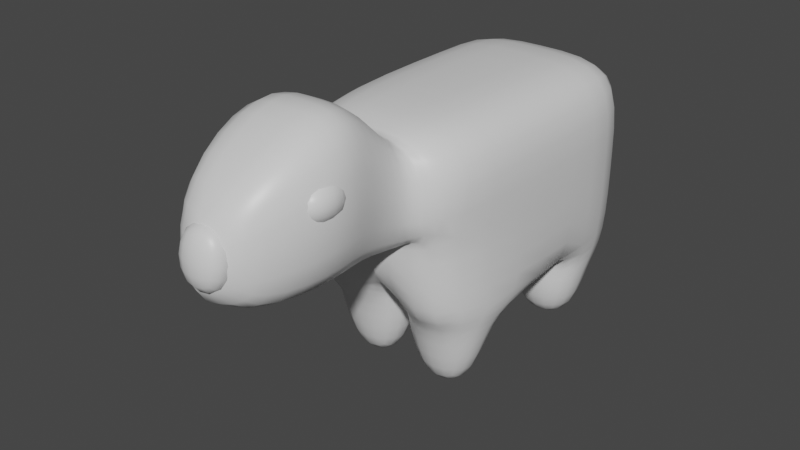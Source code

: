 # Source: Capybara.blend  (saved by Blender 2.91.10; exported with 4.5.12 LTS)
import bpy
from mathutils import Matrix  # noqa: F401  (used for matrix-valued properties, if any)

bpy.ops.wm.read_factory_settings(use_empty=True)
scene = bpy.context.scene
scene.name = 'Scene'

# ---- collections
col_collection = bpy.data.collections.new('Collection'); scene.collection.children.link(col_collection)

# ---- materials (node trees are filled in below, after node groups)
mat_material = bpy.data.materials.new('Material')
mat_material.alpha_threshold = 0.0
mat_material.use_transparent_shadow = False
mat_material.line_color = (0.0, 0.0, 0.0, 1.0)

# ---- material node trees
mat_material.use_nodes = True; mat_material.node_tree.nodes.clear()
_N = mat_material.node_tree.nodes; _L = mat_material.node_tree.links
n0 = _N.new('ShaderNodeOutputMaterial'); n0.name = 'Material Output'; n0.location = (300, 300)
n1 = _N.new('ShaderNodeBsdfPrincipled'); n1.name = 'Principled BSDF'; n1.location = (10, 300)
n1.distribution = 'GGX'
n1.subsurface_method = 'BURLEY'
n1.inputs[2].default_value = 0.4
n1.inputs[3].default_value = 1.45
n1.inputs[27].default_value = (0.0, 0.0, 0.0, 1.0)
n1.inputs[28].default_value = 1.0
_L.new(n1.outputs[0], n0.inputs[0])
n0.is_active_output = True

# ---- world
world_world = bpy.data.worlds.new('World'); scene.world = world_world
world_world.use_nodes = True; world_world.node_tree.nodes.clear()
_N = world_world.node_tree.nodes; _L = world_world.node_tree.links
n0 = _N.new('ShaderNodeOutputWorld'); n0.name = 'World Output'; n0.location = (300, 300)
n1 = _N.new('ShaderNodeBackground'); n1.name = 'Background'; n1.location = (10, 300)
n1.inputs[0].default_value = (0.05088, 0.05088, 0.05088, 1.0)
_L.new(n1.outputs[0], n0.inputs[0])
n0.is_active_output = True
world_world.color = (0.05088, 0.05088, 0.05088)
world_world.use_sun_shadow = False
world_world.sun_shadow_jitter_overblur = 0.0

# ---- meshes
me_cube_001 = bpy.data.meshes.new('Cube.001')
me_cube_001.from_pydata([(1.0, -1.0, -1.0), (1.0, -1.0, 1.0), (1.0, -0.0332, -1.0), (1.0, -0.0332, 1.0), (0.0, -0.0332, -1.0), (0.0, -0.0332, 1.0), (0.0, -1.0, -1.0), (0.0, -1.0, 1.0), (1.0, -3.138, 1.0), (1.0, -3.138, -1.0), (0.0, -3.138, -1.0), (0.0, -3.138, 1.0), (1.0, -0.0332, 0.0), (1.0, -1.0, 0.0), (0.0, -0.0332, 0.0), (1.0, -3.138, -5.96e-08), (0.0, -3.138, -5.96e-08), (0.5746, -3.126, 0.7548), (0.0, -3.126, 0.7548), (0.5746, -3.126, -0.2452), (0.0, -3.126, -0.2452), (0.5746, -3.651, 1.402), (0.0, -3.651, 1.402), (0.5746, -3.651, -0.1635), (0.0, -3.651, -0.1635), (0.7604, -4.158, 1.402), (0.0, -4.158, 1.402), (0.7604, -4.158, -0.1635), (0.0, -4.158, -0.1635), (0.3886, -5.067, 0.908), (0.0, -5.204, 0.7805), (0.3886, -5.067, -0.1635), (0.0, -5.204, -0.1635), (0.9284, -1.126, -1.259), (0.9284, -0.298, -1.259), (0.07163, -1.126, -1.259), (0.07163, -0.298, -1.259), (0.7952, -0.9976, -1.919), (0.7952, -0.4267, -1.919), (0.2048, -0.9976, -1.919), (0.2048, -0.4267, -1.919), (-0.06464, -2.072, -1.062), (0.9354, -2.072, -1.062), (-0.06464, -2.806, -1.062), (0.9354, -2.806, -1.062), (0.1511, -2.193, -1.972), (0.7197, -2.193, -1.972), (0.1511, -2.686, -1.972), (0.7197, -2.686, -1.972)], [], [(14, 5, 3, 12), (12, 3, 1, 13), (6, 4, 36, 35), (3, 5, 7, 1), (13, 1, 8, 15), (16, 15, 19, 20), (1, 7, 11, 8), (10, 6, 41, 43), (9, 15, 16, 10), (0, 13, 15, 9), (2, 12, 13, 0), (4, 14, 12, 2), (20, 19, 23, 24), (15, 8, 17, 19), (8, 11, 18, 17), (21, 22, 26, 25), (19, 17, 21, 23), (17, 18, 22, 21), (27, 25, 29, 31), (24, 23, 27, 28), (23, 21, 25, 27), (31, 29, 30, 32), (25, 26, 30, 29), (28, 27, 31, 32), (36, 34, 38, 40), (0, 6, 35, 33), (4, 2, 34, 36), (2, 0, 33, 34), (40, 38, 37, 39), (34, 33, 37, 38), (35, 36, 40, 39), (33, 35, 39, 37), (43, 41, 45, 47), (6, 0, 42, 41), (0, 9, 44, 42), (9, 10, 43, 44), (45, 46, 48, 47), (44, 43, 47, 48), (42, 44, 48, 46), (41, 42, 46, 45)])
me_cube_001.polygons.foreach_set('use_smooth', [True] * 40)
_uv = me_cube_001.uv_layers.new(name='UVMap')
_uv.uv.foreach_set('vector', [0.289, 0.2291, 0.292, 0.2291, 0.292, 0.3541, 0.289, 0.3541, 0.289, 0.3541, 0.292, 0.3541, 0.292, 0.6041, 0.289, 0.6041, 0.2896, 0.2791, 0.2896, 0.2791, 0.2896, 0.2791, 0.2896, 0.2791, 0.292, 0.3541, 0.2951, 0.3541, 0.2951, 0.6041, 0.292, 0.6041, 0.289, 0.6041, 0.292, 0.6041, 0.292, 0.6041, 0.289, 0.6041, 0.289, 0.7291, 0.289, 0.6041, 0.289, 0.6041, 0.289, 0.7291, 0.292, 0.6041, 0.2951, 0.6041, 0.2951, 0.6041, 0.292, 0.6041, 0.2896, 0.2791, 0.2896, 0.2791, 0.2896, 0.2791, 0.2896, 0.2791, 0.286, 0.6041, 0.289, 0.6041, 0.289, 0.7291, 0.286, 0.7291, 0.286, 0.6041, 0.289, 0.6041, 0.289, 0.6041, 0.286, 0.6041, 0.286, 0.3541, 0.289, 0.3541, 0.289, 0.6041, 0.286, 0.6041, 0.286, 0.2291, 0.289, 0.2291, 0.289, 0.3541, 0.286, 0.3541, 0.289, 0.7291, 0.289, 0.6041, 0.289, 0.6041, 0.289, 0.7291, 0.289, 0.6041, 0.292, 0.6041, 0.292, 0.6041, 0.289, 0.6041, 0.292, 0.6041, 0.2951, 0.6041, 0.2951, 0.6041, 0.292, 0.6041, 0.292, 0.6041, 0.2951, 0.6041, 0.2951, 0.6041, 0.292, 0.6041, 0.289, 0.6041, 0.292, 0.6041, 0.292, 0.6041, 0.289, 0.6041, 0.292, 0.6041, 0.2951, 0.6041, 0.2951, 0.6041, 0.292, 0.6041, 0.289, 0.6041, 0.292, 0.6041, 0.292, 0.6041, 0.289, 0.6041, 0.289, 0.7291, 0.289, 0.6041, 0.289, 0.6041, 0.289, 0.7291, 0.289, 0.6041, 0.292, 0.6041, 0.292, 0.6041, 0.289, 0.6041, 0.289, 0.6041, 0.292, 0.6041, 0.292, 0.7291, 0.289, 0.7291, 0.292, 0.6041, 0.2951, 0.6041, 0.2951, 0.6041, 0.292, 0.6041, 0.289, 0.7291, 0.289, 0.6041, 0.289, 0.6041, 0.289, 0.7291, 0.286, 0.2291, 0.286, 0.3541, 0.286, 0.3541, 0.286, 0.2291, 0.286, 0.6041, 0.283, 0.6041, 0.283, 0.6041, 0.286, 0.6041, 0.286, 0.2291, 0.286, 0.3541, 0.286, 0.3541, 0.286, 0.2291, 0.286, 0.3541, 0.286, 0.6041, 0.286, 0.6041, 0.286, 0.3541, 0.283, 0.3541, 0.286, 0.3541, 0.286, 0.6041, 0.283, 0.6041, 0.286, 0.3541, 0.286, 0.6041, 0.286, 0.6041, 0.286, 0.3541, 0.2896, 0.2791, 0.2896, 0.2791, 0.2896, 0.2791, 0.2896, 0.2791, 0.286, 0.6041, 0.283, 0.6041, 0.283, 0.6041, 0.286, 0.6041, 0.2896, 0.2791, 0.2896, 0.2791, 0.2896, 0.2791, 0.2896, 0.2791, 0.283, 0.6041, 0.286, 0.6041, 0.286, 0.6041, 0.283, 0.6041, 0.286, 0.6041, 0.286, 0.6041, 0.286, 0.6041, 0.286, 0.6041, 0.286, 0.6041, 0.286, 0.7291, 0.286, 0.7291, 0.286, 0.6041, 0.283, 0.6041, 0.286, 0.6041, 0.286, 0.6041, 0.283, 0.6041, 0.286, 0.6041, 0.286, 0.7291, 0.286, 0.7291, 0.286, 0.6041, 0.286, 0.6041, 0.286, 0.6041, 0.286, 0.6041, 0.286, 0.6041, 0.283, 0.6041, 0.286, 0.6041, 0.286, 0.6041, 0.283, 0.6041])
me_cube_001.materials.append(mat_material)
me_cube_001.use_remesh_fix_poles = True
me_cube_001.use_remesh_preserve_attributes = False
me_cube_001.use_mirror_vertex_groups = False
me_cube_001.update()
me_cube_003 = bpy.data.meshes.new('Cube.003')
me_cube_003.from_pydata([(-1.0, -1.0, -1.0), (-1.0, -1.0, 1.0), (-1.0, 1.0, -1.0), (-1.0, 1.0, 1.0), (1.0, -1.0, -1.0), (1.0, -1.0, 1.0), (1.0, 1.0, -1.0), (1.0, 1.0, 1.0)], [], [(0, 1, 3, 2), (2, 3, 7, 6), (6, 7, 5, 4), (4, 5, 1, 0), (2, 6, 4, 0), (7, 3, 1, 5)])
me_cube_003.polygons.foreach_set('use_smooth', [True] * 6)
_uv = me_cube_003.uv_layers.new(name='UVMap')
_uv.uv.foreach_set('vector', [0.02297, 0.1311, 0.02551, 0.1311, 0.02551, 0.3029, 0.02297, 0.3029, 0.02297, 0.3029, 0.02551, 0.3029, 0.02551, 0.4747, 0.02297, 0.4747, 0.02297, 0.4747, 0.02551, 0.4747, 0.02551, 0.6465, 0.02297, 0.6465, 0.02297, 0.6465, 0.02551, 0.6465, 0.02551, 0.8183, 0.02297, 0.8183, 0.02043, 0.4747, 0.02297, 0.4747, 0.02297, 0.6465, 0.02043, 0.6465, 0.02551, 0.4747, 0.02805, 0.4747, 0.02805, 0.6465, 0.02551, 0.6465])
me_cube_003.materials.append(mat_material)
me_cube_003.use_remesh_fix_poles = True
me_cube_003.use_remesh_preserve_attributes = False
me_cube_003.use_mirror_vertex_groups = False
me_cube_003.update()
me_cube_004 = bpy.data.meshes.new('Cube.004')
me_cube_004.from_pydata([(-1.0, -1.0, -1.0), (-1.0, -1.0, 1.0), (-1.0, 1.0, -1.0), (-1.0, 1.0, 1.0), (1.0, -1.0, -1.0), (1.0, -1.0, 1.0), (1.0, 1.0, -1.0), (1.0, 1.0, 1.0)], [], [(0, 1, 3, 2), (2, 3, 7, 6), (6, 7, 5, 4), (4, 5, 1, 0), (2, 6, 4, 0), (7, 3, 1, 5)])
me_cube_004.polygons.foreach_set('use_smooth', [True] * 6)
_uv = me_cube_004.uv_layers.new(name='UVMap')
_uv.uv.foreach_set('vector', [0.2717, 0.064, 0.2761, 0.064, 0.2761, 0.241, 0.2717, 0.241, 0.2717, 0.241, 0.2761, 0.241, 0.2761, 0.418, 0.2717, 0.418, 0.2717, 0.418, 0.2761, 0.418, 0.2761, 0.595, 0.2717, 0.595, 0.2717, 0.595, 0.2761, 0.595, 0.2761, 0.772, 0.2717, 0.772, 0.2673, 0.418, 0.2717, 0.418, 0.2717, 0.595, 0.2673, 0.595, 0.2761, 0.418, 0.2805, 0.418, 0.2805, 0.595, 0.2761, 0.595])
me_cube_004.materials.append(mat_material)
me_cube_004.use_remesh_fix_poles = True
me_cube_004.use_remesh_preserve_attributes = False
me_cube_004.use_mirror_vertex_groups = False
me_cube_004.update()
me_cube_005 = bpy.data.meshes.new('Cube.005')
me_cube_005.from_pydata([(-1.0, -1.0, -1.0), (-1.0, -1.0, 1.0), (-1.0, 1.0, -1.0), (-1.0, 1.0, 1.0), (1.0, -1.0, -1.0), (1.0, -1.0, 1.0), (1.0, 1.0, -1.0), (1.0, 1.0, 1.0)], [], [(0, 1, 3, 2), (2, 3, 7, 6), (6, 7, 5, 4), (4, 5, 1, 0), (2, 6, 4, 0), (7, 3, 1, 5)])
me_cube_005.polygons.foreach_set('use_smooth', [True] * 6)
_uv = me_cube_005.uv_layers.new(name='UVMap')
_uv.uv.foreach_set('vector', [0.02297, 0.1311, 0.02551, 0.1311, 0.02551, 0.3029, 0.02297, 0.3029, 0.02297, 0.3029, 0.02551, 0.3029, 0.02551, 0.4747, 0.02297, 0.4747, 0.02297, 0.4747, 0.02551, 0.4747, 0.02551, 0.6465, 0.02297, 0.6465, 0.02297, 0.6465, 0.02551, 0.6465, 0.02551, 0.8183, 0.02297, 0.8183, 0.02043, 0.4747, 0.02297, 0.4747, 0.02297, 0.6465, 0.02043, 0.6465, 0.02551, 0.4747, 0.02805, 0.4747, 0.02805, 0.6465, 0.02551, 0.6465])
me_cube_005.materials.append(mat_material)
me_cube_005.use_remesh_fix_poles = True
me_cube_005.use_remesh_preserve_attributes = False
me_cube_005.use_mirror_vertex_groups = False
me_cube_005.update()

# ---- objects
ob_cube = bpy.data.objects.new('Cube', me_cube_001)
ob_cube_002 = bpy.data.objects.new('Cube.002', me_cube_003)
ob_cube_003 = bpy.data.objects.new('Cube.003', me_cube_004)
ob_cube_001 = bpy.data.objects.new('Cube.001', me_cube_005)

# ---- transforms, parenting, visibility, modifiers, constraints
ob_cube.location = (0.0, 0.0, 0.0)
ob_cube.lineart.crease_threshold = 0.0
_m = ob_cube.modifiers.new('Subdivision', 'SUBSURF')
_m.uv_smooth = 'PRESERVE_CORNERS'
_m.levels = 2
_m = ob_cube.modifiers.new('Mirror', 'MIRROR')
ob_cube_002.location = (-0.4914, -4.229, 0.7461)
ob_cube_002.scale = (0.2146, 0.2921, 0.2202)
ob_cube_002.lineart.crease_threshold = 0.0
_m = ob_cube_002.modifiers.new('Subdivision', 'SUBSURF')
_m.uv_smooth = 'PRESERVE_CORNERS'
_m.levels = 2
ob_cube_003.location = (0.02798, -5.016, 0.4066)
ob_cube_003.rotation_euler = (-0.1067, -0.0, 0.0)
ob_cube_003.scale = (0.2961, 0.2127, 0.3607)
ob_cube_003.lineart.crease_threshold = 0.0
_m = ob_cube_003.modifiers.new('Subdivision', 'SUBSURF')
_m.uv_smooth = 'PRESERVE_CORNERS'
_m.levels = 2
ob_cube_001.location = (0.4938, -4.229, 0.7461)
ob_cube_001.scale = (0.2146, 0.2921, 0.2202)
ob_cube_001.lineart.crease_threshold = 0.0
_m = ob_cube_001.modifiers.new('Subdivision', 'SUBSURF')
_m.uv_smooth = 'PRESERVE_CORNERS'
_m.levels = 2

# ---- collection membership
col_collection.objects.link(ob_cube)
col_collection.objects.link(ob_cube_002)
col_collection.objects.link(ob_cube_003)
col_collection.objects.link(ob_cube_001)

# ---- scene / render settings (as saved in the file)
scene.frame_start = 1; scene.frame_end = 250; scene.frame_set(0)
scene.render.engine = 'BLENDER_EEVEE_NEXT'
scene.cycles.use_denoising = False
scene.cycles.samples = 128
scene.cycles.sampling_pattern = 'TABULATED_SOBOL'
scene.cycles.use_adaptive_sampling = False
scene.cycles.use_light_tree = False
scene.view_settings.view_transform = 'Filmic'
bpy.context.view_layer.update()

# ---- added for rendering (the .blend has no active camera and no usable light): camera, sun
cam_auto = bpy.data.cameras.new('AutoCamera')
cam_auto.lens = 50.0
cam_auto.sensor_width = 36.0
cam_auto.clip_end = 1000.0
ob_auto_camera = bpy.data.objects.new('AutoCamera', cam_auto)
scene.collection.objects.link(ob_auto_camera)
ob_auto_camera.location = (6.00323, -9.8532, 4.54117)
ob_auto_camera.rotation_euler = (1.09748, -7.21219e-08, 0.694738)
scene.camera = ob_auto_camera
light_auto_sun = bpy.data.lights.new('AutoSun', 'SUN')
light_auto_sun.energy = 3.0
light_auto_sun.angle = 0.0523599
ob_auto_sun = bpy.data.objects.new('AutoSun', light_auto_sun)
scene.collection.objects.link(ob_auto_sun)
ob_auto_sun.rotation_euler = (0.872665, 0.174533, 0.523599)
bpy.context.view_layer.update()
